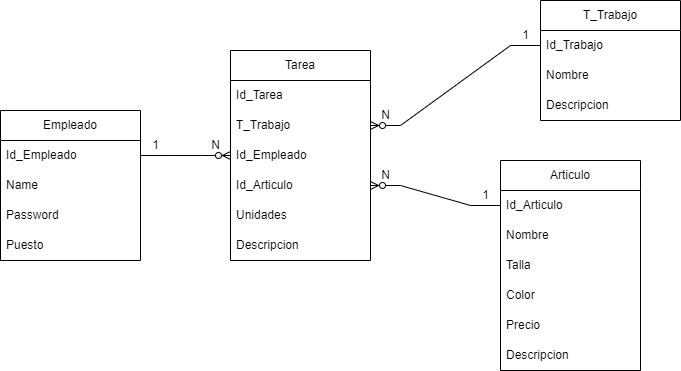

The diagram above was exported from draw.io. Its source (the exported page's mxGraphModel, read from the mxfile embedded in the PNG):
<mxGraphModel dx="1900" dy="525" grid="1" gridSize="10" guides="1" tooltips="1" connect="1" arrows="1" fold="1" page="1" pageScale="1" pageWidth="850" pageHeight="1100" math="0" shadow="0">
  <root>
    <mxCell id="0" />
    <mxCell id="1" parent="0" />
    <mxCell id="mqEqhAw6uBbxkuHvDz5S-4" value="Tarea" style="swimlane;fontStyle=0;childLayout=stackLayout;horizontal=1;startSize=30;horizontalStack=0;resizeParent=1;resizeParentMax=0;resizeLast=0;collapsible=1;marginBottom=0;whiteSpace=wrap;html=1;" parent="1" vertex="1">
      <mxGeometry x="200" y="170" width="140" height="210" as="geometry" />
    </mxCell>
    <mxCell id="mqEqhAw6uBbxkuHvDz5S-5" value="Id_Tarea" style="text;strokeColor=none;fillColor=none;align=left;verticalAlign=middle;spacingLeft=4;spacingRight=4;overflow=hidden;points=[[0,0.5],[1,0.5]];portConstraint=eastwest;rotatable=0;whiteSpace=wrap;html=1;" parent="mqEqhAw6uBbxkuHvDz5S-4" vertex="1">
      <mxGeometry y="30" width="140" height="30" as="geometry" />
    </mxCell>
    <mxCell id="mqEqhAw6uBbxkuHvDz5S-6" value="T_Trabajo" style="text;strokeColor=none;fillColor=none;align=left;verticalAlign=middle;spacingLeft=4;spacingRight=4;overflow=hidden;points=[[0,0.5],[1,0.5]];portConstraint=eastwest;rotatable=0;whiteSpace=wrap;html=1;" parent="mqEqhAw6uBbxkuHvDz5S-4" vertex="1">
      <mxGeometry y="60" width="140" height="30" as="geometry" />
    </mxCell>
    <mxCell id="mqEqhAw6uBbxkuHvDz5S-7" value="Id_Empleado" style="text;strokeColor=none;fillColor=none;align=left;verticalAlign=middle;spacingLeft=4;spacingRight=4;overflow=hidden;points=[[0,0.5],[1,0.5]];portConstraint=eastwest;rotatable=0;whiteSpace=wrap;html=1;" parent="mqEqhAw6uBbxkuHvDz5S-4" vertex="1">
      <mxGeometry y="90" width="140" height="30" as="geometry" />
    </mxCell>
    <mxCell id="mqEqhAw6uBbxkuHvDz5S-10" value="Id_Articulo" style="text;strokeColor=none;fillColor=none;align=left;verticalAlign=middle;spacingLeft=4;spacingRight=4;overflow=hidden;points=[[0,0.5],[1,0.5]];portConstraint=eastwest;rotatable=0;whiteSpace=wrap;html=1;" parent="mqEqhAw6uBbxkuHvDz5S-4" vertex="1">
      <mxGeometry y="120" width="140" height="30" as="geometry" />
    </mxCell>
    <mxCell id="mqEqhAw6uBbxkuHvDz5S-11" value="Unidades" style="text;strokeColor=none;fillColor=none;align=left;verticalAlign=middle;spacingLeft=4;spacingRight=4;overflow=hidden;points=[[0,0.5],[1,0.5]];portConstraint=eastwest;rotatable=0;whiteSpace=wrap;html=1;" parent="mqEqhAw6uBbxkuHvDz5S-4" vertex="1">
      <mxGeometry y="150" width="140" height="30" as="geometry" />
    </mxCell>
    <mxCell id="mqEqhAw6uBbxkuHvDz5S-13" value="Descripcion" style="text;strokeColor=none;fillColor=none;align=left;verticalAlign=middle;spacingLeft=4;spacingRight=4;overflow=hidden;points=[[0,0.5],[1,0.5]];portConstraint=eastwest;rotatable=0;whiteSpace=wrap;html=1;" parent="mqEqhAw6uBbxkuHvDz5S-4" vertex="1">
      <mxGeometry y="180" width="140" height="30" as="geometry" />
    </mxCell>
    <mxCell id="mqEqhAw6uBbxkuHvDz5S-14" value="Empleado" style="swimlane;fontStyle=0;childLayout=stackLayout;horizontal=1;startSize=30;horizontalStack=0;resizeParent=1;resizeParentMax=0;resizeLast=0;collapsible=1;marginBottom=0;whiteSpace=wrap;html=1;" parent="1" vertex="1">
      <mxGeometry x="-30" y="230" width="140" height="150" as="geometry" />
    </mxCell>
    <mxCell id="mqEqhAw6uBbxkuHvDz5S-15" value="Id_Empleado" style="text;strokeColor=none;fillColor=none;align=left;verticalAlign=middle;spacingLeft=4;spacingRight=4;overflow=hidden;points=[[0,0.5],[1,0.5]];portConstraint=eastwest;rotatable=0;whiteSpace=wrap;html=1;" parent="mqEqhAw6uBbxkuHvDz5S-14" vertex="1">
      <mxGeometry y="30" width="140" height="30" as="geometry" />
    </mxCell>
    <mxCell id="mqEqhAw6uBbxkuHvDz5S-16" value="Name" style="text;strokeColor=none;fillColor=none;align=left;verticalAlign=middle;spacingLeft=4;spacingRight=4;overflow=hidden;points=[[0,0.5],[1,0.5]];portConstraint=eastwest;rotatable=0;whiteSpace=wrap;html=1;" parent="mqEqhAw6uBbxkuHvDz5S-14" vertex="1">
      <mxGeometry y="60" width="140" height="30" as="geometry" />
    </mxCell>
    <mxCell id="mqEqhAw6uBbxkuHvDz5S-17" value="Password" style="text;strokeColor=none;fillColor=none;align=left;verticalAlign=middle;spacingLeft=4;spacingRight=4;overflow=hidden;points=[[0,0.5],[1,0.5]];portConstraint=eastwest;rotatable=0;whiteSpace=wrap;html=1;" parent="mqEqhAw6uBbxkuHvDz5S-14" vertex="1">
      <mxGeometry y="90" width="140" height="30" as="geometry" />
    </mxCell>
    <mxCell id="mqEqhAw6uBbxkuHvDz5S-18" value="Puesto" style="text;strokeColor=none;fillColor=none;align=left;verticalAlign=middle;spacingLeft=4;spacingRight=4;overflow=hidden;points=[[0,0.5],[1,0.5]];portConstraint=eastwest;rotatable=0;whiteSpace=wrap;html=1;" parent="mqEqhAw6uBbxkuHvDz5S-14" vertex="1">
      <mxGeometry y="120" width="140" height="30" as="geometry" />
    </mxCell>
    <mxCell id="mqEqhAw6uBbxkuHvDz5S-21" value="T_Trabajo" style="swimlane;fontStyle=0;childLayout=stackLayout;horizontal=1;startSize=30;horizontalStack=0;resizeParent=1;resizeParentMax=0;resizeLast=0;collapsible=1;marginBottom=0;whiteSpace=wrap;html=1;" parent="1" vertex="1">
      <mxGeometry x="510" y="120" width="140" height="120" as="geometry" />
    </mxCell>
    <mxCell id="mqEqhAw6uBbxkuHvDz5S-22" value="Id_Trabajo" style="text;strokeColor=none;fillColor=none;align=left;verticalAlign=middle;spacingLeft=4;spacingRight=4;overflow=hidden;points=[[0,0.5],[1,0.5]];portConstraint=eastwest;rotatable=0;whiteSpace=wrap;html=1;" parent="mqEqhAw6uBbxkuHvDz5S-21" vertex="1">
      <mxGeometry y="30" width="140" height="30" as="geometry" />
    </mxCell>
    <mxCell id="mqEqhAw6uBbxkuHvDz5S-23" value="Nombre" style="text;strokeColor=none;fillColor=none;align=left;verticalAlign=middle;spacingLeft=4;spacingRight=4;overflow=hidden;points=[[0,0.5],[1,0.5]];portConstraint=eastwest;rotatable=0;whiteSpace=wrap;html=1;" parent="mqEqhAw6uBbxkuHvDz5S-21" vertex="1">
      <mxGeometry y="60" width="140" height="30" as="geometry" />
    </mxCell>
    <mxCell id="mqEqhAw6uBbxkuHvDz5S-24" value="Descripcion" style="text;strokeColor=none;fillColor=none;align=left;verticalAlign=middle;spacingLeft=4;spacingRight=4;overflow=hidden;points=[[0,0.5],[1,0.5]];portConstraint=eastwest;rotatable=0;whiteSpace=wrap;html=1;" parent="mqEqhAw6uBbxkuHvDz5S-21" vertex="1">
      <mxGeometry y="90" width="140" height="30" as="geometry" />
    </mxCell>
    <mxCell id="mqEqhAw6uBbxkuHvDz5S-26" value="Articulo" style="swimlane;fontStyle=0;childLayout=stackLayout;horizontal=1;startSize=30;horizontalStack=0;resizeParent=1;resizeParentMax=0;resizeLast=0;collapsible=1;marginBottom=0;whiteSpace=wrap;html=1;" parent="1" vertex="1">
      <mxGeometry x="470" y="280" width="140" height="210" as="geometry" />
    </mxCell>
    <mxCell id="mqEqhAw6uBbxkuHvDz5S-27" value="Id_Articulo" style="text;strokeColor=none;fillColor=none;align=left;verticalAlign=middle;spacingLeft=4;spacingRight=4;overflow=hidden;points=[[0,0.5],[1,0.5]];portConstraint=eastwest;rotatable=0;whiteSpace=wrap;html=1;" parent="mqEqhAw6uBbxkuHvDz5S-26" vertex="1">
      <mxGeometry y="30" width="140" height="30" as="geometry" />
    </mxCell>
    <mxCell id="mqEqhAw6uBbxkuHvDz5S-28" value="Nombre" style="text;strokeColor=none;fillColor=none;align=left;verticalAlign=middle;spacingLeft=4;spacingRight=4;overflow=hidden;points=[[0,0.5],[1,0.5]];portConstraint=eastwest;rotatable=0;whiteSpace=wrap;html=1;" parent="mqEqhAw6uBbxkuHvDz5S-26" vertex="1">
      <mxGeometry y="60" width="140" height="30" as="geometry" />
    </mxCell>
    <mxCell id="mqEqhAw6uBbxkuHvDz5S-29" value="Talla" style="text;strokeColor=none;fillColor=none;align=left;verticalAlign=middle;spacingLeft=4;spacingRight=4;overflow=hidden;points=[[0,0.5],[1,0.5]];portConstraint=eastwest;rotatable=0;whiteSpace=wrap;html=1;" parent="mqEqhAw6uBbxkuHvDz5S-26" vertex="1">
      <mxGeometry y="90" width="140" height="30" as="geometry" />
    </mxCell>
    <mxCell id="mqEqhAw6uBbxkuHvDz5S-30" value="Color" style="text;strokeColor=none;fillColor=none;align=left;verticalAlign=middle;spacingLeft=4;spacingRight=4;overflow=hidden;points=[[0,0.5],[1,0.5]];portConstraint=eastwest;rotatable=0;whiteSpace=wrap;html=1;" parent="mqEqhAw6uBbxkuHvDz5S-26" vertex="1">
      <mxGeometry y="120" width="140" height="30" as="geometry" />
    </mxCell>
    <mxCell id="mqEqhAw6uBbxkuHvDz5S-31" value="Precio" style="text;strokeColor=none;fillColor=none;align=left;verticalAlign=middle;spacingLeft=4;spacingRight=4;overflow=hidden;points=[[0,0.5],[1,0.5]];portConstraint=eastwest;rotatable=0;whiteSpace=wrap;html=1;" parent="mqEqhAw6uBbxkuHvDz5S-26" vertex="1">
      <mxGeometry y="150" width="140" height="30" as="geometry" />
    </mxCell>
    <mxCell id="mqEqhAw6uBbxkuHvDz5S-33" value="Descripcion" style="text;strokeColor=none;fillColor=none;align=left;verticalAlign=middle;spacingLeft=4;spacingRight=4;overflow=hidden;points=[[0,0.5],[1,0.5]];portConstraint=eastwest;rotatable=0;whiteSpace=wrap;html=1;" parent="mqEqhAw6uBbxkuHvDz5S-26" vertex="1">
      <mxGeometry y="180" width="140" height="30" as="geometry" />
    </mxCell>
    <mxCell id="mqEqhAw6uBbxkuHvDz5S-43" value="" style="edgeStyle=entityRelationEdgeStyle;fontSize=12;html=1;endArrow=ERzeroToMany;endFill=1;rounded=0;entryX=0;entryY=0.5;entryDx=0;entryDy=0;exitX=1;exitY=0.5;exitDx=0;exitDy=0;" parent="1" source="mqEqhAw6uBbxkuHvDz5S-15" target="mqEqhAw6uBbxkuHvDz5S-7" edge="1">
      <mxGeometry width="100" height="100" relative="1" as="geometry">
        <mxPoint x="400" y="390" as="sourcePoint" />
        <mxPoint x="500" y="290" as="targetPoint" />
      </mxGeometry>
    </mxCell>
    <mxCell id="mqEqhAw6uBbxkuHvDz5S-44" value="" style="edgeStyle=entityRelationEdgeStyle;fontSize=12;html=1;endArrow=ERzeroToMany;endFill=1;rounded=0;entryX=1;entryY=0.5;entryDx=0;entryDy=0;exitX=0;exitY=0.5;exitDx=0;exitDy=0;" parent="1" source="mqEqhAw6uBbxkuHvDz5S-22" target="mqEqhAw6uBbxkuHvDz5S-6" edge="1">
      <mxGeometry width="100" height="100" relative="1" as="geometry">
        <mxPoint x="480" y="390" as="sourcePoint" />
        <mxPoint x="580" y="290" as="targetPoint" />
      </mxGeometry>
    </mxCell>
    <mxCell id="mqEqhAw6uBbxkuHvDz5S-45" value="" style="edgeStyle=entityRelationEdgeStyle;fontSize=12;html=1;endArrow=ERzeroToMany;endFill=1;rounded=0;entryX=1;entryY=0.5;entryDx=0;entryDy=0;" parent="1" source="mqEqhAw6uBbxkuHvDz5S-27" target="mqEqhAw6uBbxkuHvDz5S-10" edge="1">
      <mxGeometry width="100" height="100" relative="1" as="geometry">
        <mxPoint x="480" y="390" as="sourcePoint" />
        <mxPoint x="580" y="290" as="targetPoint" />
      </mxGeometry>
    </mxCell>
    <mxCell id="mqEqhAw6uBbxkuHvDz5S-46" value="1" style="text;html=1;align=center;verticalAlign=middle;resizable=0;points=[];autosize=1;strokeColor=none;fillColor=none;" parent="1" vertex="1">
      <mxGeometry x="110" y="250" width="30" height="30" as="geometry" />
    </mxCell>
    <mxCell id="mqEqhAw6uBbxkuHvDz5S-47" value="1" style="text;html=1;align=center;verticalAlign=middle;resizable=0;points=[];autosize=1;strokeColor=none;fillColor=none;" parent="1" vertex="1">
      <mxGeometry x="440" y="300" width="30" height="30" as="geometry" />
    </mxCell>
    <mxCell id="mqEqhAw6uBbxkuHvDz5S-48" value="1" style="text;html=1;align=center;verticalAlign=middle;resizable=0;points=[];autosize=1;strokeColor=none;fillColor=none;" parent="1" vertex="1">
      <mxGeometry x="480" y="140" width="30" height="30" as="geometry" />
    </mxCell>
    <mxCell id="mqEqhAw6uBbxkuHvDz5S-49" value="N" style="text;html=1;align=center;verticalAlign=middle;resizable=0;points=[];autosize=1;strokeColor=none;fillColor=none;" parent="1" vertex="1">
      <mxGeometry x="340" y="220" width="30" height="30" as="geometry" />
    </mxCell>
    <mxCell id="mqEqhAw6uBbxkuHvDz5S-50" value="N" style="text;html=1;align=center;verticalAlign=middle;resizable=0;points=[];autosize=1;strokeColor=none;fillColor=none;" parent="1" vertex="1">
      <mxGeometry x="340" y="280" width="30" height="30" as="geometry" />
    </mxCell>
    <mxCell id="mqEqhAw6uBbxkuHvDz5S-51" value="N" style="text;html=1;align=center;verticalAlign=middle;resizable=0;points=[];autosize=1;strokeColor=none;fillColor=none;" parent="1" vertex="1">
      <mxGeometry x="170" y="250" width="30" height="30" as="geometry" />
    </mxCell>
  </root>
</mxGraphModel>